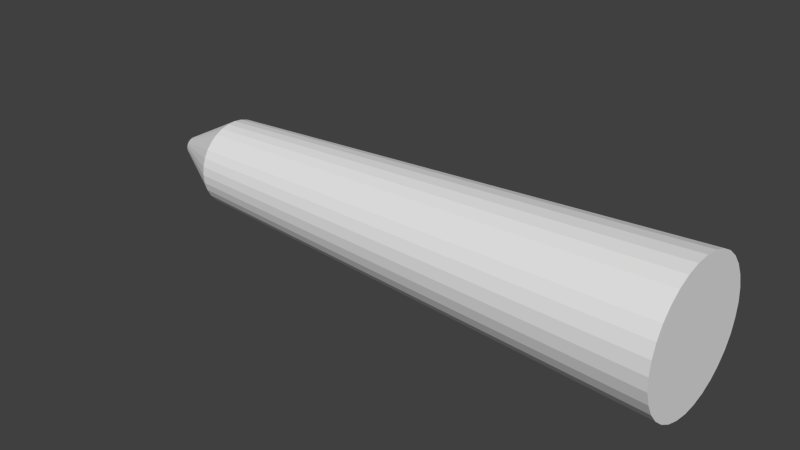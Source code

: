 # Source: airplaneBody.blend  (saved by Blender 2.71.0; exported with 4.5.12 LTS)
import bpy
from mathutils import Matrix  # noqa: F401  (used for matrix-valued properties, if any)

bpy.ops.wm.read_factory_settings(use_empty=True)
scene = bpy.context.scene
scene.name = 'Scene'

# ---- collections
col_collection_1 = bpy.data.collections.new('Collection 1'); scene.collection.children.link(col_collection_1)

# ---- materials (node trees are filled in below, after node groups)
mat_material = bpy.data.materials.new('Material')
mat_material.alpha_threshold = 0.0
mat_material.use_transparent_shadow = False
mat_material.roughness = 0.5
mat_material.line_color = (0.0, 0.0, 0.0, 1.0)

# ---- material node trees

# ---- world
world_world = bpy.data.worlds.new('World'); scene.world = world_world
world_world.color = (0.05088, 0.05088, 0.05088)
world_world.use_sun_shadow = False
world_world.sun_shadow_jitter_overblur = 0.0
world_world.cycles.sampling_method = 'MANUAL'
world_world.cycles.sample_map_resolution = 256

# ---- meshes
me_cube = bpy.data.meshes.new('Cube')
me_cube.from_pydata([(-4.641, 0.04789, -0.04166), (3.604, 0.9304, 0.3353), (-4.641, 0.04789, -0.04166), (3.606, 0.9854, 0.1472), (-4.641, 0.04789, -0.04166), (3.607, 1.003, -0.04812), (-4.508, 0.1774, -0.04251), (-4.508, 0.1751, -0.01596), (3.602, 0.8398, 0.5091), (-4.641, 0.04789, -0.04166), (3.599, 0.717, 0.662), (-4.641, 0.04789, -0.04166), (3.595, 0.5668, 0.7879), (-4.641, 0.04789, -0.04166), (3.591, 0.395, 0.882), (-4.641, 0.04789, -0.04166), (3.587, 0.208, 0.9409), (-4.641, 0.04789, -0.04166), (3.582, 0.01318, 0.9621), (-4.641, 0.04789, -0.04166), (3.578, -0.182, 0.9449), (-4.641, 0.04789, -0.04166), (3.574, -0.3702, 0.8899), (-4.641, 0.04789, -0.04166), (3.57, -0.544, 0.7993), (-4.641, 0.04789, -0.04166), (3.567, -0.6967, 0.6765), (-4.641, 0.04789, -0.04166), (3.564, -0.8226, 0.5262), (-4.641, 0.04789, -0.04166), (3.563, -0.9168, 0.3543), (-4.641, 0.04789, -0.04166), (3.562, -0.9756, 0.1673), (-4.641, 0.04789, -0.04166), (3.562, -0.9968, -0.02758), (-4.641, 0.04789, -0.04166), (3.562, -0.9796, -0.2229), (-4.641, 0.04789, -0.04166), (3.564, -0.9247, -0.411), (-4.641, 0.04789, -0.04166), (3.566, -0.8341, -0.5848), (-4.641, 0.04789, -0.04166), (3.569, -0.7113, -0.7377), (-4.641, 0.04789, -0.04166), (3.573, -0.5611, -0.8636), (-4.641, 0.04789, -0.04166), (3.577, -0.3892, -0.9577), (-4.641, 0.04789, -0.04166), (3.581, -0.2023, -1.017), (-4.641, 0.04789, -0.04166), (3.586, -0.007447, -1.038), (-4.641, 0.04789, -0.04166), (3.59, 0.1878, -1.021), (-4.641, 0.04789, -0.04166), (3.594, 0.3759, -0.9656), (-4.641, 0.04789, -0.04166), (3.598, 0.5497, -0.875), (-4.641, 0.04789, -0.04166), (3.601, 0.7025, -0.7522), (-4.641, 0.04789, -0.04166), (3.604, 0.8284, -0.6019), (-4.641, 0.04789, -0.04166), (3.606, 0.9225, -0.43), (-4.641, 0.04789, -0.04166), (3.606, 0.9813, -0.243), (-4.641, 0.04789, -0.04166), (-4.508, 0.1676, 0.009631), (-4.509, 0.1553, 0.03327), (-4.509, 0.1386, 0.05405), (-4.51, 0.1182, 0.07117), (-4.51, 0.09479, 0.08398), (-4.511, 0.06937, 0.09198), (-4.511, 0.04288, 0.09486), (-4.512, 0.01633, 0.09252), (-4.513, -0.009253, 0.08505), (-4.513, -0.03289, 0.07272), (-4.513, -0.05366, 0.05602), (-4.514, -0.07078, 0.03559), (-4.514, -0.08359, 0.01221), (-4.514, -0.09158, -0.01322), (-4.514, -0.09447, -0.03972), (-4.514, -0.09213, -0.06627), (-4.514, -0.08466, -0.09186), (-4.514, -0.07234, -0.1155), (-4.513, -0.05564, -0.1363), (-4.513, -0.03522, -0.1534), (-4.512, -0.01184, -0.1662), (-4.512, 0.01358, -0.1742), (-4.511, 0.04007, -0.1771), (-4.51, 0.06662, -0.1748), (-4.51, 0.0922, -0.1673), (-4.509, 0.1158, -0.155), (-4.509, 0.1366, -0.1383), (-4.508, 0.1537, -0.1178), (-4.508, 0.1665, -0.09444), (-4.508, 0.1745, -0.06901), (-3.568, 0.6534, 0.07501), (-3.569, 0.619, 0.1928), (-3.57, 0.5622, 0.3017), (-3.572, 0.4853, 0.3974), (-3.574, 0.3913, 0.4762), (-3.577, 0.2837, 0.5352), (-3.579, 0.1666, 0.572), (-3.582, 0.04459, 0.5853), (-3.585, -0.07766, 0.5745), (-3.588, -0.1955, 0.5401), (-3.59, -0.3043, 0.4834), (-3.592, -0.4, 0.4065), (-3.594, -0.4788, 0.3124), (-3.595, -0.5377, 0.2047), (-3.595, -0.5746, 0.08763), (-3.595, -0.5879, -0.0344), (-3.595, -0.5771, -0.1567), (-3.594, -0.5427, -0.2745), (-3.592, -0.486, -0.3834), (-3.59, -0.4091, -0.479), (-3.588, -0.315, -0.5579), (-3.586, -0.2074, -0.6169), (-3.583, -0.09033, -0.6537), (-3.58, 0.03167, -0.667), (-3.577, 0.1539, -0.6562), (-3.575, 0.2717, -0.6218), (-3.573, 0.3805, -0.565), (-3.57, 0.4762, -0.4881), (-3.569, 0.555, -0.3941), (-3.567, 0.6641, -0.04727), (-3.568, 0.614, -0.2864), (-3.567, 0.6508, -0.1693)], [], [(124, 93, 94, 126), (7, 2, 0, 66), (6, 4, 2, 7), (127, 95, 6, 125), (122, 91, 92, 123), (66, 0, 9, 67), (121, 90, 91, 122), (67, 9, 11, 68), (120, 89, 90, 121), (68, 11, 13, 69), (119, 88, 89, 120), (69, 13, 15, 70), (118, 87, 88, 119), (70, 15, 17, 71), (117, 86, 87, 118), (71, 17, 19, 72), (116, 85, 86, 117), (72, 19, 21, 73), (115, 84, 85, 116), (73, 21, 23, 74), (114, 83, 84, 115), (74, 23, 25, 75), (113, 82, 83, 114), (75, 25, 27, 76), (112, 81, 82, 113), (76, 27, 29, 77), (111, 80, 81, 112), (77, 29, 31, 78), (110, 79, 80, 111), (78, 31, 33, 79), (109, 78, 79, 110), (79, 33, 35, 80), (108, 77, 78, 109), (80, 35, 37, 81), (107, 76, 77, 108), (81, 37, 39, 82), (106, 75, 76, 107), (82, 39, 41, 83), (105, 74, 75, 106), (83, 41, 43, 84), (104, 73, 74, 105), (84, 43, 45, 85), (103, 72, 73, 104), (85, 45, 47, 86), (102, 71, 72, 103), (86, 47, 49, 87), (101, 70, 71, 102), (87, 49, 51, 88), (100, 69, 70, 101), (88, 51, 53, 89), (99, 68, 69, 100), (89, 53, 55, 90), (98, 67, 68, 99), (90, 55, 57, 91), (97, 66, 67, 98), (91, 57, 59, 92), (125, 6, 7, 96), (92, 59, 61, 93), (96, 7, 66, 97), (126, 94, 95, 127), (93, 61, 63, 94), (95, 65, 4, 6), (5, 3, 1, 8, 10, 12, 14, 16, 18, 20, 22, 24, 26, 28, 30, 32, 34, 36, 38, 40, 42, 44, 46, 48, 50, 52, 54, 56, 58, 60, 62, 64), (94, 63, 65, 95), (123, 92, 93, 124), (0, 2, 4, 65, 63, 61, 59, 57, 55, 53, 51, 49, 47, 45, 43, 41, 39, 37, 35, 33, 31, 29, 27, 25, 23, 21, 19, 17, 15, 13, 11, 9), (60, 124, 126, 62), (64, 127, 125, 5), (56, 122, 123, 58), (54, 121, 122, 56), (52, 120, 121, 54), (50, 119, 120, 52), (48, 118, 119, 50), (46, 117, 118, 48), (44, 116, 117, 46), (42, 115, 116, 44), (40, 114, 115, 42), (38, 113, 114, 40), (36, 112, 113, 38), (34, 111, 112, 36), (32, 110, 111, 34), (30, 109, 110, 32), (28, 108, 109, 30), (26, 107, 108, 28), (24, 106, 107, 26), (22, 105, 106, 24), (20, 104, 105, 22), (18, 103, 104, 20), (16, 102, 103, 18), (14, 101, 102, 16), (12, 100, 101, 14), (10, 99, 100, 12), (8, 98, 99, 10), (1, 97, 98, 8), (5, 125, 96, 3), (3, 96, 97, 1), (62, 126, 127, 64), (58, 123, 124, 60)])
me_cube.materials.append(mat_material)
me_cube.use_remesh_preserve_volume = False
me_cube.use_remesh_preserve_attributes = False
me_cube.use_mirror_vertex_groups = False
me_cube.update()

# ---- objects
ob_cube = bpy.data.objects.new('Cube', me_cube)

# ---- transforms, parenting, visibility, modifiers, constraints
ob_cube.location = (0.0, 0.0, 0.0)
ob_cube.lock_rotations_4d = False
ob_cube.empty_display_type = 'ARROWS'
ob_cube.lineart.crease_threshold = 0.0

# ---- collection membership
col_collection_1.objects.link(ob_cube)

# ---- scene / render settings (as saved in the file)
scene.frame_start = 1; scene.frame_end = 250; scene.frame_set(0)
scene.render.engine = 'BLENDER_EEVEE_NEXT'
scene.render.resolution_percentage = 50
scene.render.dither_intensity = 0.0
scene.cycles.use_denoising = False
scene.cycles.samples = 10
scene.cycles.sampling_pattern = 'TABULATED_SOBOL'
scene.cycles.light_sampling_threshold = 0.0
scene.cycles.use_adaptive_sampling = False
scene.cycles.use_light_tree = False
scene.cycles.blur_glossy = 0.0
scene.cycles.volume_bounces = 1
scene.cycles.pixel_filter_type = 'GAUSSIAN'
scene.cycles.sample_clamp_indirect = 0.0
scene.view_settings.view_transform = 'Standard'
bpy.context.view_layer.update()

# ---- added for rendering (the .blend has no active camera and no usable light): camera, sun
cam_auto = bpy.data.cameras.new('AutoCamera')
cam_auto.lens = 50.0
cam_auto.sensor_width = 36.0
cam_auto.clip_end = 1000.0
ob_auto_camera = bpy.data.objects.new('AutoCamera', cam_auto)
scene.collection.objects.link(ob_auto_camera)
ob_auto_camera.location = (7.54991, -9.67791, 6.416)
ob_auto_camera.rotation_euler = (1.09748, -7.21219e-08, 0.694738)
scene.camera = ob_auto_camera
light_auto_sun = bpy.data.lights.new('AutoSun', 'SUN')
light_auto_sun.energy = 3.0
light_auto_sun.angle = 0.0523599
ob_auto_sun = bpy.data.objects.new('AutoSun', light_auto_sun)
scene.collection.objects.link(ob_auto_sun)
ob_auto_sun.rotation_euler = (0.872665, 0.174533, 0.523599)
bpy.context.view_layer.update()
